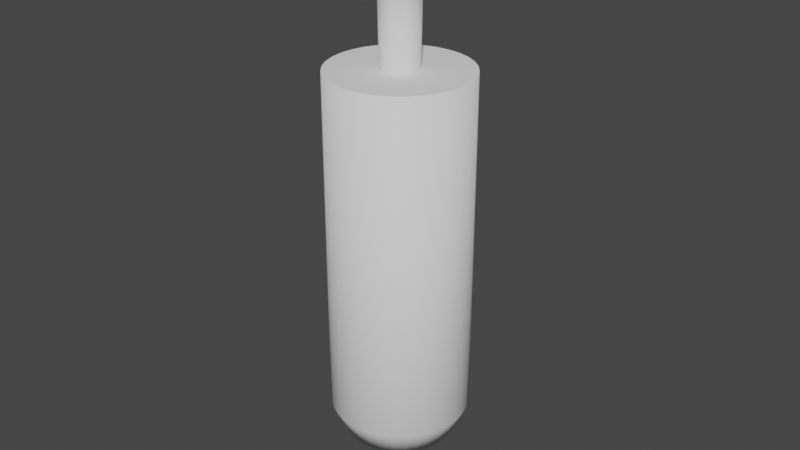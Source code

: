 # Source: Tube.blend  (saved by Blender 4.3.34; exported with 4.5.12 LTS)
import bpy
from mathutils import Matrix  # noqa: F401  (used for matrix-valued properties, if any)

bpy.ops.wm.read_factory_settings(use_empty=True)
scene = bpy.context.scene
scene.name = 'Scene'

# ---- collections
col_collection = bpy.data.collections.new('Collection'); scene.collection.children.link(col_collection)

# ---- world
world_world = bpy.data.worlds.new('World'); scene.world = world_world
world_world.use_nodes = True; world_world.node_tree.nodes.clear()
_N = world_world.node_tree.nodes; _L = world_world.node_tree.links
n0 = _N.new('ShaderNodeOutputWorld'); n0.name = 'World Output'; n0.location = (300, 300)
n1 = _N.new('ShaderNodeBackground'); n1.name = 'Background'; n1.location = (10, 300)
n1.inputs[0].default_value = (0.05088, 0.05088, 0.05088, 1.0)
_L.new(n1.outputs[0], n0.inputs[0])
n0.is_active_output = True
world_world.color = (0.05088, 0.05088, 0.05088)
world_world.use_sun_shadow = False
world_world.sun_shadow_jitter_overblur = 0.0

# ---- meshes
me_cylinder = bpy.data.meshes.new('Cylinder')
me_cylinder.from_pydata([(0.0, 1.0, -1.0), (0.0, 1.0, 3.992), (0.1951, 0.9808, -1.0), (0.1951, 0.9808, 3.992), (0.3827, 0.9239, -1.0), (0.3827, 0.9239, 3.992), (0.5556, 0.8315, -1.0), (0.5556, 0.8315, 3.992), (0.7071, 0.7071, -1.0), (0.7071, 0.7071, 3.992), (0.8315, 0.5556, -1.0), (0.8315, 0.5556, 3.992), (0.9239, 0.3827, -1.0), (0.9239, 0.3827, 3.992), (0.9808, 0.1951, -1.0), (0.9808, 0.1951, 3.992), (1.0, 0.0, -1.0), (1.0, 0.0, 3.992), (0.9808, -0.1951, -1.0), (0.9808, -0.1951, 3.992), (0.9239, -0.3827, -1.0), (0.9239, -0.3827, 3.992), (0.8315, -0.5556, -1.0), (0.8315, -0.5556, 3.992), (0.7071, -0.7071, -1.0), (0.7071, -0.7071, 3.992), (0.5556, -0.8315, -1.0), (0.5556, -0.8315, 3.992), (0.3827, -0.9239, -1.0), (0.3827, -0.9239, 3.992), (0.1951, -0.9808, -1.0), (0.1951, -0.9808, 3.992), (0.0, -1.0, -1.0), (0.0, -1.0, 3.992), (-0.1951, -0.9808, -1.0), (-0.1951, -0.9808, 3.992), (-0.3827, -0.9239, -1.0), (-0.3827, -0.9239, 3.992), (-0.5556, -0.8315, -1.0), (-0.5556, -0.8315, 3.992), (-0.7071, -0.7071, -1.0), (-0.7071, -0.7071, 3.992), (-0.8315, -0.5556, -1.0), (-0.8315, -0.5556, 3.992), (-0.9239, -0.3827, -1.0), (-0.9239, -0.3827, 3.992), (-0.9808, -0.1951, -1.0), (-0.9808, -0.1951, 3.992), (-1.0, 0.0, -1.0), (-1.0, 0.0, 3.992), (-0.9808, 0.1951, -1.0), (-0.9808, 0.1951, 3.992), (-0.9239, 0.3827, -1.0), (-0.9239, 0.3827, 3.992), (-0.8315, 0.5556, -1.0), (-0.8315, 0.5556, 3.992), (-0.7071, 0.7071, -1.0), (-0.7071, 0.7071, 3.992), (-0.5556, 0.8315, -1.0), (-0.5556, 0.8315, 3.992), (-0.3827, 0.9239, -1.0), (-0.3827, 0.9239, 3.992), (-0.1951, 0.9808, -1.0), (-0.1951, 0.9808, 3.992), (0.05175, 0.2601, 3.992), (8.896e-09, 0.2652, 3.992), (0.1015, 0.245, 3.992), (0.1474, 0.2205, 3.992), (0.1876, 0.1876, 3.992), (0.2205, 0.1474, 3.992), (0.245, 0.1015, 3.992), (0.2601, 0.05175, 3.992), (0.2652, 1.095e-08, 3.992), (0.2601, -0.05175, 3.992), (0.245, -0.1015, 3.992), (0.2205, -0.1474, 3.992), (0.1876, -0.1876, 3.992), (0.1474, -0.2205, 3.992), (0.1015, -0.245, 3.992), (0.05175, -0.2601, 3.992), (8.896e-09, -0.2652, 3.992), (-0.05175, -0.2601, 3.992), (-0.1015, -0.245, 3.992), (-0.1474, -0.2205, 3.992), (-0.1876, -0.1876, 3.992), (-0.2205, -0.1474, 3.992), (-0.245, -0.1015, 3.992), (-0.2601, -0.05175, 3.992), (-0.2652, 1.095e-08, 3.992), (-0.2601, 0.05175, 3.992), (-0.245, 0.1015, 3.992), (-0.2205, 0.1474, 3.992), (-0.1876, 0.1876, 3.992), (-0.1474, 0.2205, 3.992), (-0.1015, 0.245, 3.992), (-0.05175, 0.2601, 3.992), (0.05903, 0.2968, 6.027), (3.143e-08, 0.3026, 6.027), (0.1158, 0.2795, 6.027), (0.1681, 0.2516, 6.027), (0.214, 0.214, 6.027), (0.2516, 0.1681, 6.027), (0.2795, 0.1158, 6.027), (0.2968, 0.05903, 6.027), (0.3026, 1.179e-08, 6.027), (0.2968, -0.05903, 6.027), (0.2795, -0.1158, 6.027), (0.2516, -0.1681, 6.027), (0.214, -0.214, 6.027), (0.1681, -0.2516, 6.027), (0.1158, -0.2795, 6.027), (0.05903, -0.2968, 6.027), (3.143e-08, -0.3026, 6.027), (-0.05903, -0.2968, 6.027), (-0.1158, -0.2795, 6.027), (-0.1681, -0.2516, 6.027), (-0.214, -0.214, 6.027), (-0.2516, -0.1681, 6.027), (-0.2795, -0.1158, 6.027), (-0.2968, -0.05903, 6.027), (-0.3026, 1.179e-08, 6.027), (-0.2968, 0.05903, 6.027), (-0.2795, 0.1158, 6.027), (-0.2516, 0.1681, 6.027), (-0.214, 0.214, 6.027), (-0.1681, 0.2516, 6.027), (-0.1158, 0.2795, 6.027), (-0.05903, 0.2968, 6.027), (0.1841, 0.9253, 6.027), (1.028e-08, 0.9434, 6.027), (0.361, 0.8716, 6.027), (0.5242, 0.7844, 6.027), (0.6671, 0.6671, 6.027), (0.7844, 0.5242, 6.027), (0.8716, 0.361, 6.027), (0.9253, 0.1841, 6.027), (0.9434, -2.259e-09, 6.027), (0.9253, -0.1841, 6.027), (0.8716, -0.361, 6.027), (0.7844, -0.5242, 6.027), (0.6671, -0.6671, 6.027), (0.5242, -0.7844, 6.027), (0.361, -0.8716, 6.027), (0.1841, -0.9253, 6.027), (1.028e-08, -0.9434, 6.027), (-0.1841, -0.9253, 6.027), (-0.361, -0.8716, 6.027), (-0.5242, -0.7844, 6.027), (-0.6671, -0.6671, 6.027), (-0.7844, -0.5242, 6.027), (-0.8716, -0.361, 6.027), (-0.9253, -0.1841, 6.027), (-0.9434, -2.259e-09, 6.027), (-0.9253, 0.1841, 6.027), (-0.8716, 0.361, 6.027), (-0.7844, 0.5242, 6.027), (-0.6671, 0.6671, 6.027), (-0.5242, 0.7844, 6.027), (-0.361, 0.8716, 6.027), (-0.1841, 0.9253, 6.027), (0.1841, 0.9253, 6.173), (-5.467e-08, 0.9434, 6.173), (0.361, 0.8716, 6.173), (0.5242, 0.7844, 6.173), (0.6671, 0.6671, 6.173), (0.7844, 0.5242, 6.173), (0.8716, 0.361, 6.173), (0.9253, 0.1841, 6.173), (0.9434, -2.259e-09, 6.173), (0.9253, -0.1841, 6.173), (0.8716, -0.361, 6.173), (0.7844, -0.5242, 6.173), (0.6671, -0.6671, 6.173), (0.5242, -0.7844, 6.173), (0.361, -0.8716, 6.173), (0.1841, -0.9253, 6.173), (-5.467e-08, -0.9434, 6.173), (-0.1841, -0.9253, 6.173), (-0.361, -0.8716, 6.173), (-0.5242, -0.7844, 6.173), (-0.6671, -0.6671, 6.173), (-0.7844, -0.5242, 6.173), (-0.8716, -0.361, 6.173), (-0.9253, -0.1841, 6.173), (-0.9434, -2.259e-09, 6.173), (-0.9253, 0.1841, 6.173), (-0.8716, 0.361, 6.173), (-0.7844, 0.5242, 6.173), (-0.6671, 0.6671, 6.173), (-0.5242, 0.7844, 6.173), (-0.361, 0.8716, 6.173), (-0.1841, 0.9253, 6.173), (2.601e-09, 0.7851, -1.438), (0.1532, 0.77, -1.438), (0.3005, 0.7254, -1.438), (0.4362, 0.6528, -1.438), (0.5552, 0.5552, -1.438), (0.6528, 0.4362, -1.438), (0.7254, 0.3005, -1.438), (0.77, 0.1532, -1.438), (0.7851, 3.202e-09, -1.438), (0.77, -0.1532, -1.438), (0.7254, -0.3005, -1.438), (0.6528, -0.4362, -1.438), (0.5552, -0.5552, -1.438), (0.4362, -0.6528, -1.438), (0.3005, -0.7254, -1.438), (0.1532, -0.77, -1.438), (2.601e-09, -0.7851, -1.438), (-0.1532, -0.77, -1.438), (-0.3005, -0.7254, -1.438), (-0.4362, -0.6528, -1.438), (-0.5552, -0.5552, -1.438), (-0.6528, -0.4362, -1.438), (-0.7254, -0.3005, -1.438), (-0.77, -0.1532, -1.438), (-0.7851, 3.202e-09, -1.438), (-0.77, 0.1532, -1.438), (-0.7254, 0.3005, -1.438), (-0.6528, 0.4362, -1.438), (-0.5552, 0.5552, -1.438), (-0.4362, 0.6528, -1.438), (-0.3005, 0.7254, -1.438), (-0.1532, 0.77, -1.438), (8.914e-09, 0.3492, -1.438), (0.06812, 0.3425, -1.438), (0.1336, 0.3226, -1.438), (0.194, 0.2903, -1.438), (0.2469, 0.2469, -1.438), (0.2903, 0.194, -1.438), (0.3226, 0.1336, -1.438), (0.3425, 0.06812, -1.438), (0.3492, 2.004e-08, -1.438), (0.3425, -0.06812, -1.438), (0.3226, -0.1336, -1.438), (0.2903, -0.194, -1.438), (0.2469, -0.2469, -1.438), (0.194, -0.2903, -1.438), (0.1336, -0.3226, -1.438), (0.06812, -0.3425, -1.438), (8.914e-09, -0.3492, -1.438), (-0.06812, -0.3425, -1.438), (-0.1336, -0.3226, -1.438), (-0.194, -0.2903, -1.438), (-0.2469, -0.2469, -1.438), (-0.2903, -0.194, -1.438), (-0.3226, -0.1336, -1.438), (-0.3425, -0.06812, -1.438), (-0.3492, 2.004e-08, -1.438), (-0.3425, 0.06812, -1.438), (-0.3226, 0.1336, -1.438), (-0.2903, 0.194, -1.438), (-0.2469, 0.2469, -1.438), (-0.194, 0.2903, -1.438), (-0.1336, 0.3226, -1.438), (-0.06812, 0.3425, -1.438), (4.88e-08, 0.2474, -2.484), (0.04826, 0.2426, -2.484), (0.09466, 0.2285, -2.484), (0.1374, 0.2057, -2.484), (0.1749, 0.1749, -2.484), (0.2057, 0.1374, -2.484), (0.2285, 0.09466, -2.484), (0.2426, 0.04826, -2.484), (0.2474, 2.126e-08, -2.484), (0.2426, -0.04826, -2.484), (0.2285, -0.09466, -2.484), (0.2057, -0.1374, -2.484), (0.1749, -0.1749, -2.484), (0.1374, -0.2057, -2.484), (0.09466, -0.2285, -2.484), (0.04826, -0.2426, -2.484), (4.88e-08, -0.2474, -2.484), (-0.04826, -0.2426, -2.484), (-0.09466, -0.2285, -2.484), (-0.1374, -0.2057, -2.484), (-0.1749, -0.1749, -2.484), (-0.2057, -0.1374, -2.484), (-0.2285, -0.09466, -2.484), (-0.2426, -0.04826, -2.484), (-0.2474, 2.126e-08, -2.484), (-0.2426, 0.04826, -2.484), (-0.2285, 0.09466, -2.484), (-0.2057, 0.1374, -2.484), (-0.1749, 0.1749, -2.484), (-0.1374, 0.2057, -2.484), (-0.09466, 0.2285, -2.484), (-0.04826, 0.2426, -2.484), (0.01449, 0.1471, -2.606), (0.06967, 0.1303, -2.606), (0.1142, 0.09376, -2.606), (0.1414, 0.0429, -2.606), (0.1471, -0.01449, -2.606), (0.1303, -0.06967, -2.606), (0.09376, -0.1142, -2.606), (0.0429, -0.1414, -2.606), (-0.01449, -0.1471, -2.606), (-0.06967, -0.1303, -2.606), (-0.1142, -0.09376, -2.606), (-0.1414, -0.0429, -2.606), (-0.1471, 0.01449, -2.606), (-0.1303, 0.06967, -2.606), (-0.09376, 0.1142, -2.606), (-0.0429, 0.1414, -2.606), (-6.339e-05, -2.63e-05, 6.173), (3.661e-08, 2.212e-08, -2.606)], [], [(0, 1, 3, 2), (2, 3, 5, 4), (4, 5, 7, 6), (6, 7, 9, 8), (8, 9, 11, 10), (10, 11, 13, 12), (12, 13, 15, 14), (14, 15, 17, 16), (16, 17, 19, 18), (18, 19, 21, 20), (20, 21, 23, 22), (22, 23, 25, 24), (24, 25, 27, 26), (26, 27, 29, 28), (28, 29, 31, 30), (30, 31, 33, 32), (32, 33, 35, 34), (34, 35, 37, 36), (36, 37, 39, 38), (38, 39, 41, 40), (40, 41, 43, 42), (42, 43, 45, 44), (44, 45, 47, 46), (46, 47, 49, 48), (48, 49, 51, 50), (50, 51, 53, 52), (52, 53, 55, 54), (54, 55, 57, 56), (56, 57, 59, 58), (58, 59, 61, 60), (37, 35, 81, 82), (60, 61, 63, 62), (62, 63, 1, 0), (16, 18, 201, 200), (69, 68, 100, 101), (55, 53, 90, 91), (11, 9, 68, 69), (29, 27, 77, 78), (47, 45, 86, 87), (3, 1, 65, 64), (1, 63, 95, 65), (21, 19, 73, 74), (39, 37, 82, 83), (57, 55, 91, 92), (13, 11, 69, 70), (31, 29, 78, 79), (49, 47, 87, 88), (5, 3, 64, 66), (23, 21, 74, 75), (41, 39, 83, 84), (59, 57, 92, 93), (15, 13, 70, 71), (33, 31, 79, 80), (51, 49, 88, 89), (7, 5, 66, 67), (25, 23, 75, 76), (43, 41, 84, 85), (61, 59, 93, 94), (17, 15, 71, 72), (35, 33, 80, 81), (53, 51, 89, 90), (9, 7, 67, 68), (27, 25, 76, 77), (45, 43, 85, 86), (63, 61, 94, 95), (19, 17, 72, 73), (104, 103, 135, 136), (65, 95, 127, 97), (83, 82, 114, 115), (70, 69, 101, 102), (84, 83, 115, 116), (71, 70, 102, 103), (85, 84, 116, 117), (72, 71, 103, 104), (86, 85, 117, 118), (73, 72, 104, 105), (87, 86, 118, 119), (74, 73, 105, 106), (88, 87, 119, 120), (75, 74, 106, 107), (89, 88, 120, 121), (76, 75, 107, 108), (90, 89, 121, 122), (77, 76, 108, 109), (91, 90, 122, 123), (78, 77, 109, 110), (64, 65, 97, 96), (92, 91, 123, 124), (79, 78, 110, 111), (66, 64, 96, 98), (93, 92, 124, 125), (80, 79, 111, 112), (67, 66, 98, 99), (94, 93, 125, 126), (81, 80, 112, 113), (68, 67, 99, 100), (95, 94, 126, 127), (82, 81, 113, 114), (142, 141, 173, 174), (118, 117, 149, 150), (105, 104, 136, 137), (119, 118, 150, 151), (106, 105, 137, 138), (120, 119, 151, 152), (107, 106, 138, 139), (121, 120, 152, 153), (108, 107, 139, 140), (122, 121, 153, 154), (109, 108, 140, 141), (123, 122, 154, 155), (110, 109, 141, 142), (96, 97, 129, 128), (124, 123, 155, 156), (111, 110, 142, 143), (98, 96, 128, 130), (125, 124, 156, 157), (112, 111, 143, 144), (99, 98, 130, 131), (126, 125, 157, 158), (113, 112, 144, 145), (100, 99, 131, 132), (127, 126, 158, 159), (114, 113, 145, 146), (101, 100, 132, 133), (97, 127, 159, 129), (115, 114, 146, 147), (102, 101, 133, 134), (116, 115, 147, 148), (103, 102, 134, 135), (117, 116, 148, 149), (160, 304, 162), (128, 129, 161, 160), (156, 155, 187, 188), (143, 142, 174, 175), (130, 128, 160, 162), (157, 156, 188, 189), (144, 143, 175, 176), (131, 130, 162, 163), (158, 157, 189, 190), (145, 144, 176, 177), (132, 131, 163, 164), (159, 158, 190, 191), (146, 145, 177, 178), (133, 132, 164, 165), (129, 159, 191, 161), (147, 146, 178, 179), (134, 133, 165, 166), (148, 147, 179, 180), (135, 134, 166, 167), (149, 148, 180, 181), (136, 135, 167, 168), (150, 149, 181, 182), (137, 136, 168, 169), (151, 150, 182, 183), (138, 137, 169, 170), (152, 151, 183, 184), (139, 138, 170, 171), (153, 152, 184, 185), (140, 139, 171, 172), (154, 153, 185, 186), (141, 140, 172, 173), (155, 154, 186, 187), (213, 214, 246, 245), (34, 36, 210, 209), (52, 54, 219, 218), (8, 10, 197, 196), (26, 28, 206, 205), (0, 2, 193, 192), (44, 46, 215, 214), (62, 0, 192, 223), (18, 20, 202, 201), (36, 38, 211, 210), (54, 56, 220, 219), (10, 12, 198, 197), (28, 30, 207, 206), (46, 48, 216, 215), (2, 4, 194, 193), (20, 22, 203, 202), (38, 40, 212, 211), (56, 58, 221, 220), (12, 14, 199, 198), (30, 32, 208, 207), (48, 50, 217, 216), (4, 6, 195, 194), (22, 24, 204, 203), (40, 42, 213, 212), (58, 60, 222, 221), (14, 16, 200, 199), (32, 34, 209, 208), (50, 52, 218, 217), (6, 8, 196, 195), (24, 26, 205, 204), (42, 44, 214, 213), (60, 62, 223, 222), (248, 249, 281, 280), (200, 201, 233, 232), (214, 215, 247, 246), (201, 202, 234, 233), (215, 216, 248, 247), (202, 203, 235, 234), (216, 217, 249, 248), (203, 204, 236, 235), (217, 218, 250, 249), (204, 205, 237, 236), (218, 219, 251, 250), (205, 206, 238, 237), (192, 193, 225, 224), (219, 220, 252, 251), (206, 207, 239, 238), (193, 194, 226, 225), (220, 221, 253, 252), (207, 208, 240, 239), (194, 195, 227, 226), (221, 222, 254, 253), (208, 209, 241, 240), (195, 196, 228, 227), (222, 223, 255, 254), (209, 210, 242, 241), (196, 197, 229, 228), (223, 192, 224, 255), (210, 211, 243, 242), (197, 198, 230, 229), (211, 212, 244, 243), (198, 199, 231, 230), (212, 213, 245, 244), (199, 200, 232, 231), (283, 284, 302, 301), (235, 236, 268, 267), (249, 250, 282, 281), (236, 237, 269, 268), (250, 251, 283, 282), (237, 238, 270, 269), (224, 225, 257, 256), (251, 252, 284, 283), (238, 239, 271, 270), (225, 226, 258, 257), (252, 253, 285, 284), (239, 240, 272, 271), (226, 227, 259, 258), (253, 254, 286, 285), (240, 241, 273, 272), (227, 228, 260, 259), (254, 255, 287, 286), (241, 242, 274, 273), (228, 229, 261, 260), (255, 224, 256, 287), (242, 243, 275, 274), (229, 230, 262, 261), (243, 244, 276, 275), (230, 231, 263, 262), (244, 245, 277, 276), (231, 232, 264, 263), (245, 246, 278, 277), (232, 233, 265, 264), (246, 247, 279, 278), (233, 234, 266, 265), (247, 248, 280, 279), (234, 235, 267, 266), (292, 293, 305), (270, 271, 295), (257, 258, 289, 288), (284, 285, 302), (271, 272, 296, 295), (258, 259, 289), (285, 286, 303, 302), (272, 273, 296), (259, 260, 290, 289), (286, 287, 303), (273, 274, 297, 296), (260, 261, 290), (287, 256, 288, 303), (274, 275, 297), (261, 262, 291, 290), (275, 276, 298, 297), (262, 263, 291), (276, 277, 298), (263, 264, 292, 291), (277, 278, 299, 298), (264, 265, 292), (278, 279, 299), (265, 266, 293, 292), (279, 280, 300, 299), (266, 267, 293), (280, 281, 300), (267, 268, 294, 293), (281, 282, 301, 300), (268, 269, 294), (282, 283, 301), (269, 270, 295, 294), (256, 257, 288), (165, 304, 166), (166, 304, 167), (177, 304, 178), (178, 304, 179), (179, 304, 180), (180, 304, 181), (181, 304, 182), (176, 304, 177), (167, 304, 168), (168, 304, 169), (169, 304, 170), (170, 304, 171), (171, 304, 172), (172, 304, 173), (173, 304, 174), (174, 304, 175), (175, 304, 176), (162, 304, 163), (163, 304, 164), (164, 304, 165), (304, 160, 161), (161, 191, 304), (191, 190, 304), (190, 189, 304), (189, 188, 304), (188, 187, 304), (187, 186, 304), (186, 185, 304), (185, 184, 304), (184, 183, 304), (183, 182, 304), (297, 298, 305), (302, 303, 305), (293, 294, 305), (299, 300, 305), (303, 288, 305), (301, 302, 305), (289, 290, 305), (291, 292, 305), (288, 289, 305), (298, 299, 305), (300, 301, 305), (294, 295, 305), (295, 296, 305), (296, 297, 305), (290, 291, 305)])
me_cylinder.polygons.foreach_set('use_smooth', [1, 1, 1, 1, 1, 1, 1, 1, 1, 1, 1, 1, 1, 1, 1, 1, 1, 1, 1, 1, 1, 1, 1, 1, 1, 1, 1, 1, 1, 1, 0, 1, 1, 1, 1, 0, 0, 0, 0, 0, 0, 0, 0, 0, 0, 0, 0, 0, 0, 0, 0, 0, 0, 0, 0, 0, 0, 0, 0, 0, 0, 0, 0, 0, 0, 0, 0, 1, 1, 1, 1, 1, 1, 1, 1, 1, 1, 1, 1, 1, 1, 1, 1, 1, 1, 1, 1, 1, 1, 1, 1, 1, 1, 1, 1, 1, 1, 1, 1, 0, 0, 0, 0, 0, 0, 0, 0, 0, 0, 0, 0, 0, 0, 0, 0, 0, 0, 0, 0, 0, 0, 0, 0, 0, 0, 0, 0, 0, 0, 0, 0, 1, 1, 1, 1, 1, 1, 1, 1, 1, 1, 1, 1, 1, 1, 1, 1, 1, 1, 1, 1, 1, 1, 1, 1, 1, 1, 1, 1, 1, 1, 1, 0, 1, 1, 1, 1, 1, 1, 1, 1, 1, 1, 1, 1, 1, 1, 1, 1, 1, 1, 1, 1, 1, 1, 1, 1, 1, 1, 1, 1, 1, 1, 1, 1, 0, 0, 0, 0, 0, 0, 0, 0, 0, 0, 0, 0, 0, 0, 0, 0, 0, 0, 0, 0, 0, 0, 0, 0, 0, 0, 0, 0, 0, 0, 0, 1, 1, 1, 1, 1, 1, 1, 1, 1, 1, 1, 1, 1, 1, 1, 1, 1, 1, 1, 1, 1, 1, 1, 1, 1, 1, 1, 1, 1, 1, 1, 1, 1, 1, 1, 1, 1, 1, 1, 1, 1, 1, 1, 1, 1, 1, 1, 1, 1, 1, 1, 1, 1, 1, 1, 1, 1, 1, 1, 1, 1, 1, 1, 1, 0, 0, 0, 0, 0, 0, 0, 0, 0, 0, 0, 0, 0, 0, 0, 0, 0, 0, 0, 0, 0, 0, 0, 0, 0, 0, 0, 0, 0, 0, 0, 1, 1, 1, 1, 1, 1, 1, 1, 1, 1, 1, 1, 1, 1, 1])
_uv = me_cylinder.uv_layers.new(name='UVMap')
_uv.uv.foreach_set('vector', [0.5505, 0.5952, 0.0769, 0.608, 0.0765, 0.5888, 0.5503, 0.5773, 0.5503, 0.5773, 0.0765, 0.5888, 0.07614, 0.5696, 0.5506, 0.5593, 0.5506, 0.5593, 0.07614, 0.5696, 0.07581, 0.5503, 0.5509, 0.5413, 0.5509, 0.5413, 0.07581, 0.5503, 0.07553, 0.5311, 0.5513, 0.5232, 0.5513, 0.5232, 0.07553, 0.5311, 0.07528, 0.5118, 0.5518, 0.5052, 0.5518, 0.5052, 0.07528, 0.5118, 0.07507, 0.4925, 0.552, 0.487, 0.552, 0.487, 0.07507, 0.4925, 0.07489, 0.4732, 0.5527, 0.4689, 0.5527, 0.4689, 0.07489, 0.4732, 0.07475, 0.4539, 0.5535, 0.4507, 0.5535, 0.4507, 0.07475, 0.4539, 0.07464, 0.4346, 0.5545, 0.4324, 0.5545, 0.4324, 0.07464, 0.4346, 0.07456, 0.4152, 0.5552, 0.414, 0.5552, 0.414, 0.07456, 0.4152, 0.07451, 0.3958, 0.5565, 0.3955, 0.5565, 0.3955, 0.07451, 0.3958, 0.07449, 0.3765, 0.558, 0.3769, 0.558, 0.3769, 0.07449, 0.3765, 0.07449, 0.3571, 0.5599, 0.3579, 0.5599, 0.3579, 0.07449, 0.3571, 0.0745, 0.3379, 0.5617, 0.3383, 0.5639, 0.917, 0.09468, 0.9473, 0.09348, 0.9286, 0.5611, 0.8982, 0.5611, 0.8982, 0.09348, 0.9286, 0.09228, 0.91, 0.5591, 0.8799, 0.5591, 0.8799, 0.09228, 0.91, 0.09111, 0.8913, 0.5572, 0.8619, 0.5572, 0.8619, 0.09111, 0.8913, 0.08995, 0.8725, 0.5559, 0.8441, 0.5559, 0.8441, 0.08995, 0.8725, 0.08882, 0.8538, 0.5548, 0.8263, 0.5548, 0.8263, 0.08882, 0.8538, 0.08771, 0.8351, 0.5538, 0.8086, 0.5538, 0.8086, 0.08771, 0.8351, 0.08663, 0.8163, 0.5531, 0.791, 0.5531, 0.791, 0.08663, 0.8163, 0.08558, 0.7975, 0.5524, 0.7733, 0.5524, 0.7733, 0.08558, 0.7975, 0.08455, 0.7787, 0.5519, 0.7556, 0.5519, 0.7556, 0.08455, 0.7787, 0.08356, 0.7599, 0.5514, 0.7379, 0.5514, 0.7379, 0.08356, 0.7599, 0.08258, 0.741, 0.5511, 0.7201, 0.5511, 0.7201, 0.08258, 0.741, 0.08164, 0.7221, 0.5508, 0.7024, 0.5508, 0.7024, 0.08164, 0.7221, 0.08073, 0.7032, 0.5505, 0.6846, 0.5505, 0.6846, 0.08073, 0.7032, 0.07984, 0.6843, 0.5504, 0.6668, 0.5504, 0.6668, 0.07984, 0.6843, 0.07898, 0.6653, 0.5503, 0.6489, 0.5503, 0.6489, 0.07898, 0.6653, 0.07815, 0.6463, 0.5503, 0.6311, 0.7039, 0.8269, 0.7087, 0.8025, 0.7979, 0.8295, 0.7966, 0.836, 0.5503, 0.6311, 0.07815, 0.6463, 0.07735, 0.6273, 0.5503, 0.6132, 0.5503, 0.6132, 0.07735, 0.6273, 0.0769, 0.608, 0.5505, 0.5952, 0.5535, 0.4507, 0.5545, 0.4324, 0.6038, 0.435, 0.6029, 0.4527, 0.6883, 0.226, 0.6882, 0.2195, 0.9414, 0.217, 0.9415, 0.2244, 0.8426, 0.9656, 0.8177, 0.9656, 0.8268, 0.8728, 0.8334, 0.8728, 0.942, 0.7795, 0.9516, 0.8025, 0.8623, 0.8295, 0.8598, 0.8234, 0.7496, 0.7412, 0.7703, 0.7274, 0.8143, 0.8096, 0.8088, 0.8133, 0.7496, 0.9374, 0.732, 0.9198, 0.8041, 0.8606, 0.8088, 0.8653, 0.9516, 0.8761, 0.942, 0.8991, 0.8598, 0.8552, 0.8623, 0.8491, 0.942, 0.8991, 0.9282, 0.9198, 0.8562, 0.8606, 0.8598, 0.8552, 0.8426, 0.713, 0.867, 0.7179, 0.8399, 0.8071, 0.8334, 0.8058, 0.7039, 0.8517, 0.7039, 0.8269, 0.7966, 0.836, 0.7966, 0.8426, 0.867, 0.9607, 0.8426, 0.9656, 0.8334, 0.8728, 0.8399, 0.8715, 0.9282, 0.7588, 0.942, 0.7795, 0.8598, 0.8234, 0.8562, 0.8179, 0.732, 0.7588, 0.7496, 0.7412, 0.8088, 0.8133, 0.8041, 0.8179, 0.7703, 0.9512, 0.7496, 0.9374, 0.8088, 0.8653, 0.8143, 0.869, 0.9564, 0.8517, 0.9516, 0.8761, 0.8623, 0.8491, 0.8636, 0.8426, 0.8177, 0.713, 0.8426, 0.713, 0.8334, 0.8058, 0.8268, 0.8058, 0.7087, 0.8761, 0.7039, 0.8517, 0.7966, 0.8426, 0.7979, 0.8491, 0.89, 0.9512, 0.867, 0.9607, 0.8399, 0.8715, 0.846, 0.869, 0.9106, 0.7412, 0.9282, 0.7588, 0.8562, 0.8179, 0.8515, 0.8133, 0.7182, 0.7795, 0.732, 0.7588, 0.8041, 0.8179, 0.8005, 0.8234, 0.7933, 0.9607, 0.7703, 0.9512, 0.8143, 0.869, 0.8204, 0.8715, 0.9564, 0.8269, 0.9564, 0.8517, 0.8636, 0.8426, 0.8636, 0.836, 0.7933, 0.7179, 0.8177, 0.713, 0.8268, 0.8058, 0.8204, 0.8071, 0.7182, 0.8991, 0.7087, 0.8761, 0.7979, 0.8491, 0.8005, 0.8552, 0.9106, 0.9374, 0.89, 0.9512, 0.846, 0.869, 0.8515, 0.8653, 0.89, 0.7274, 0.9106, 0.7412, 0.8515, 0.8133, 0.846, 0.8096, 0.7087, 0.8025, 0.7182, 0.7795, 0.8005, 0.8234, 0.7979, 0.8295, 0.8177, 0.9656, 0.7933, 0.9607, 0.8204, 0.8715, 0.8268, 0.8728, 0.9516, 0.8025, 0.9564, 0.8269, 0.8636, 0.836, 0.8623, 0.8295, 0.7703, 0.7274, 0.7933, 0.7179, 0.8204, 0.8071, 0.8143, 0.8096, 0.732, 0.9198, 0.7182, 0.8991, 0.8005, 0.8552, 0.8041, 0.8606, 0.9282, 0.9198, 0.9106, 0.9374, 0.8515, 0.8653, 0.8562, 0.8606, 0.867, 0.7179, 0.89, 0.7274, 0.846, 0.8096, 0.8399, 0.8071, 0.8606, 0.5239, 0.8671, 0.5174, 0.9443, 0.5807, 0.9239, 0.6011, 0.6878, 0.1936, 0.6876, 0.1872, 0.9407, 0.1802, 0.9409, 0.1875, 0.6838, 0.1097, 0.6833, 0.1032, 0.9358, 0.08437, 0.9364, 0.09173, 0.6883, 0.2325, 0.6883, 0.226, 0.9415, 0.2244, 0.9415, 0.2318, 0.6843, 0.1161, 0.6838, 0.1097, 0.9364, 0.09173, 0.9369, 0.09909, 0.6883, 0.2389, 0.6883, 0.2325, 0.9415, 0.2318, 0.9415, 0.2392, 0.6847, 0.1226, 0.6843, 0.1161, 0.9369, 0.09909, 0.9374, 0.1065, 0.6883, 0.2454, 0.6883, 0.2389, 0.9415, 0.2392, 0.9415, 0.2466, 0.6851, 0.129, 0.6847, 0.1226, 0.9374, 0.1065, 0.9378, 0.1138, 0.6883, 0.2519, 0.6883, 0.2454, 0.9415, 0.2466, 0.9414, 0.2539, 0.6855, 0.1355, 0.6851, 0.129, 0.9378, 0.1138, 0.9382, 0.1212, 0.6882, 0.2583, 0.6883, 0.2519, 0.9414, 0.2539, 0.9414, 0.2613, 0.6858, 0.1419, 0.6855, 0.1355, 0.9382, 0.1212, 0.9386, 0.1286, 0.6881, 0.2648, 0.6882, 0.2583, 0.9414, 0.2613, 0.9413, 0.2687, 0.6861, 0.1484, 0.6858, 0.1419, 0.9386, 0.1286, 0.939, 0.1359, 0.688, 0.2713, 0.6881, 0.2648, 0.9413, 0.2687, 0.9411, 0.2761, 0.6865, 0.1549, 0.6861, 0.1484, 0.939, 0.1359, 0.9394, 0.1433, 0.6879, 0.2777, 0.688, 0.2713, 0.9411, 0.2761, 0.941, 0.2834, 0.6867, 0.1613, 0.6865, 0.1549, 0.9394, 0.1433, 0.9397, 0.1507, 0.6812, 0.07743, 0.6806, 0.07099, 0.9327, 0.04761, 0.9334, 0.05495, 0.688, 0.2001, 0.6878, 0.1936, 0.9409, 0.1875, 0.9411, 0.1949, 0.687, 0.1678, 0.6867, 0.1613, 0.9397, 0.1507, 0.94, 0.158, 0.6818, 0.08388, 0.6812, 0.07743, 0.9334, 0.05495, 0.9341, 0.06231, 0.6881, 0.2066, 0.688, 0.2001, 0.9411, 0.1949, 0.9412, 0.2023, 0.6872, 0.1743, 0.687, 0.1678, 0.94, 0.158, 0.9403, 0.1654, 0.6823, 0.09032, 0.6818, 0.08388, 0.9341, 0.06231, 0.9347, 0.06966, 0.6882, 0.213, 0.6881, 0.2066, 0.9412, 0.2023, 0.9413, 0.2097, 0.6875, 0.1807, 0.6872, 0.1743, 0.9403, 0.1654, 0.9405, 0.1728, 0.6829, 0.09677, 0.6823, 0.09032, 0.9347, 0.06966, 0.9353, 0.07701, 0.6882, 0.2195, 0.6882, 0.213, 0.9413, 0.2097, 0.9414, 0.217, 0.6876, 0.1872, 0.6875, 0.1807, 0.9405, 0.1728, 0.9407, 0.1802, 0.6833, 0.1032, 0.6829, 0.09677, 0.9353, 0.07701, 0.9358, 0.08437, 0.02501, 0.6283, 0.02501, 0.6171, 0.03386, 0.6171, 0.03386, 0.6283, 0.7891, 0.4653, 0.7856, 0.4738, 0.6901, 0.4449, 0.7011, 0.4182, 0.8529, 0.5291, 0.8606, 0.5239, 0.9239, 0.6011, 0.9, 0.6171, 0.7943, 0.4576, 0.7891, 0.4653, 0.7011, 0.4182, 0.7171, 0.3943, 0.8444, 0.5326, 0.8529, 0.5291, 0.9, 0.6171, 0.8734, 0.6281, 0.8008, 0.4511, 0.7943, 0.4576, 0.7171, 0.3943, 0.7375, 0.3739, 0.8353, 0.5344, 0.8444, 0.5326, 0.8734, 0.6281, 0.8451, 0.6338, 0.8085, 0.4459, 0.8008, 0.4511, 0.7375, 0.3739, 0.7614, 0.3579, 0.8261, 0.5344, 0.8353, 0.5344, 0.8451, 0.6338, 0.8163, 0.6338, 0.817, 0.4424, 0.8085, 0.4459, 0.7614, 0.3579, 0.7881, 0.3469, 0.817, 0.5326, 0.8261, 0.5344, 0.8163, 0.6338, 0.7881, 0.6281, 0.8261, 0.4406, 0.817, 0.4424, 0.7881, 0.3469, 0.8163, 0.3413, 0.8085, 0.5291, 0.817, 0.5326, 0.7881, 0.6281, 0.7614, 0.6171, 0.8748, 0.4628, 0.8671, 0.4576, 0.9443, 0.3943, 0.9629, 0.4157, 0.8353, 0.4406, 0.8261, 0.4406, 0.8163, 0.3413, 0.8451, 0.3413, 0.8008, 0.5239, 0.8085, 0.5291, 0.7614, 0.6171, 0.7375, 0.6011, 0.8783, 0.4713, 0.8748, 0.4628, 0.9629, 0.4157, 0.9739, 0.4423, 0.8444, 0.4424, 0.8353, 0.4406, 0.8451, 0.3413, 0.8734, 0.3469, 0.7943, 0.5174, 0.8008, 0.5239, 0.7375, 0.6011, 0.7171, 0.5807, 0.8776, 0.4829, 0.8783, 0.4713, 0.9739, 0.4423, 0.977, 0.4731, 0.8529, 0.4459, 0.8444, 0.4424, 0.8734, 0.3469, 0.9, 0.3579, 0.7891, 0.5097, 0.7943, 0.5174, 0.7171, 0.5807, 0.7011, 0.5568, 0.8776, 0.4921, 0.8776, 0.4829, 0.977, 0.4731, 0.977, 0.5019, 0.8606, 0.4511, 0.8529, 0.4459, 0.9, 0.3579, 0.9239, 0.3739, 0.7856, 0.5012, 0.7891, 0.5097, 0.7011, 0.5568, 0.6901, 0.5302, 0.8758, 0.5012, 0.8776, 0.4921, 0.977, 0.5019, 0.9713, 0.5302, 0.8671, 0.4576, 0.8606, 0.4511, 0.9239, 0.3739, 0.9443, 0.3943, 0.7838, 0.4921, 0.7856, 0.5012, 0.6901, 0.5302, 0.6845, 0.5019, 0.8723, 0.5097, 0.8758, 0.5012, 0.9713, 0.5302, 0.9603, 0.5568, 0.7838, 0.4829, 0.7838, 0.4921, 0.6845, 0.5019, 0.6845, 0.4731, 0.8671, 0.5174, 0.8723, 0.5097, 0.9603, 0.5568, 0.9443, 0.5807, 0.7856, 0.4738, 0.7838, 0.4829, 0.6845, 0.4731, 0.6901, 0.4449, 0.8737, 0.3457, 0.8307, 0.4875, 0.8452, 0.34, 0.02501, 0.841, 0.02501, 0.8298, 0.03386, 0.8298, 0.03386, 0.841, 0.02501, 0.785, 0.02501, 0.7738, 0.03386, 0.7738, 0.03386, 0.785, 0.02501, 0.6395, 0.02501, 0.6283, 0.03386, 0.6283, 0.03386, 0.6395, 0.02501, 0.8522, 0.02501, 0.841, 0.03386, 0.841, 0.03386, 0.8522, 0.02501, 0.7962, 0.02501, 0.785, 0.03386, 0.785, 0.03386, 0.7962, 0.02501, 0.6507, 0.02501, 0.6395, 0.03386, 0.6395, 0.03386, 0.6507, 0.02501, 0.8634, 0.02501, 0.8522, 0.03386, 0.8522, 0.03386, 0.8634, 0.02501, 0.8074, 0.02501, 0.7962, 0.03386, 0.7962, 0.03386, 0.8074, 0.02501, 0.6619, 0.02501, 0.6507, 0.03386, 0.6507, 0.03386, 0.6619, 0.02501, 0.8746, 0.02501, 0.8634, 0.03386, 0.8634, 0.03386, 0.8746, 0.02501, 0.8186, 0.02501, 0.8074, 0.03386, 0.8074, 0.03386, 0.8186, 0.02501, 0.6731, 0.02501, 0.6619, 0.03386, 0.6619, 0.03386, 0.6731, 0.02501, 0.8857, 0.02501, 0.8746, 0.03386, 0.8746, 0.03386, 0.8857, 0.02501, 0.8298, 0.02501, 0.8186, 0.03386, 0.8186, 0.03386, 0.8298, 0.02501, 0.6843, 0.02501, 0.6731, 0.03386, 0.6731, 0.03386, 0.6843, 0.02501, 0.8969, 0.02501, 0.8857, 0.03386, 0.8857, 0.03386, 0.8969, 0.02501, 0.6955, 0.02501, 0.6843, 0.03386, 0.6843, 0.03386, 0.6955, 0.02501, 0.9081, 0.02501, 0.8969, 0.03386, 0.8969, 0.03386, 0.9081, 0.02501, 0.7067, 0.02501, 0.6955, 0.03386, 0.6955, 0.03386, 0.7067, 0.02501, 0.9193, 0.02501, 0.9081, 0.03386, 0.9081, 0.03386, 0.9193, 0.02501, 0.7179, 0.02501, 0.7067, 0.03386, 0.7067, 0.03386, 0.7179, 0.02501, 0.9305, 0.02501, 0.9193, 0.03386, 0.9193, 0.03386, 0.9305, 0.02501, 0.729, 0.02501, 0.7179, 0.03386, 0.7179, 0.03386, 0.729, 0.02501, 0.9417, 0.02501, 0.9305, 0.03386, 0.9305, 0.03386, 0.9417, 0.02501, 0.7402, 0.02501, 0.729, 0.03386, 0.729, 0.03386, 0.7402, 0.02501, 0.9529, 0.02501, 0.9417, 0.03386, 0.9417, 0.03386, 0.9529, 0.02501, 0.7514, 0.02501, 0.7402, 0.03386, 0.7402, 0.03386, 0.7514, 0.02501, 0.9641, 0.02501, 0.9529, 0.03386, 0.9529, 0.03386, 0.9641, 0.02501, 0.7626, 0.02501, 0.7514, 0.03386, 0.7514, 0.03386, 0.7626, 0.02501, 0.9753, 0.02501, 0.9641, 0.03386, 0.9641, 0.03386, 0.9753, 0.02501, 0.7738, 0.02501, 0.7626, 0.03386, 0.7626, 0.03386, 0.7738, 0.09243, 0.1209, 0.1047, 0.1087, 0.1357, 0.1465, 0.1303, 0.1519, 0.5572, 0.8619, 0.5559, 0.8441, 0.6034, 0.8394, 0.6047, 0.8562, 0.5508, 0.7024, 0.5505, 0.6846, 0.5992, 0.6834, 0.5993, 0.701, 0.5513, 0.5232, 0.5518, 0.5052, 0.601, 0.5061, 0.6006, 0.5239, 0.5599, 0.3579, 0.5617, 0.3383, 0.6133, 0.3493, 0.6101, 0.3658, 0.5505, 0.5952, 0.5503, 0.5773, 0.5995, 0.5774, 0.5994, 0.5951, 0.5524, 0.7733, 0.5519, 0.7556, 0.6001, 0.7535, 0.6005, 0.7709, 0.5503, 0.6132, 0.5505, 0.5952, 0.5994, 0.5951, 0.5992, 0.6128, 0.5545, 0.4324, 0.5552, 0.414, 0.6047, 0.4174, 0.6038, 0.435, 0.5559, 0.8441, 0.5548, 0.8263, 0.6024, 0.8225, 0.6034, 0.8394, 0.5505, 0.6846, 0.5504, 0.6668, 0.5991, 0.6658, 0.5992, 0.6834, 0.5518, 0.5052, 0.552, 0.487, 0.6014, 0.4883, 0.601, 0.5061, 0.5639, 0.917, 0.5611, 0.8982, 0.609, 0.8885, 0.6124, 0.9041, 0.5519, 0.7556, 0.5514, 0.7379, 0.5998, 0.736, 0.6001, 0.7535, 0.5503, 0.5773, 0.5506, 0.5593, 0.5998, 0.5595, 0.5995, 0.5774, 0.5552, 0.414, 0.5565, 0.3955, 0.6061, 0.3999, 0.6047, 0.4174, 0.5548, 0.8263, 0.5538, 0.8086, 0.6017, 0.8054, 0.6024, 0.8225, 0.5504, 0.6668, 0.5503, 0.6489, 0.599, 0.6481, 0.5991, 0.6658, 0.552, 0.487, 0.5527, 0.4689, 0.6021, 0.4704, 0.6014, 0.4883, 0.5611, 0.8982, 0.5591, 0.8799, 0.6066, 0.8725, 0.609, 0.8885, 0.5514, 0.7379, 0.5511, 0.7201, 0.5995, 0.7185, 0.5998, 0.736, 0.5506, 0.5593, 0.5509, 0.5413, 0.6001, 0.5417, 0.5998, 0.5595, 0.5565, 0.3955, 0.558, 0.3769, 0.6078, 0.3827, 0.6061, 0.3999, 0.5538, 0.8086, 0.5531, 0.791, 0.601, 0.7882, 0.6017, 0.8054, 0.5503, 0.6489, 0.5503, 0.6311, 0.5991, 0.6305, 0.599, 0.6481, 0.5527, 0.4689, 0.5535, 0.4507, 0.6029, 0.4527, 0.6021, 0.4704, 0.5591, 0.8799, 0.5572, 0.8619, 0.6047, 0.8562, 0.6066, 0.8725, 0.5511, 0.7201, 0.5508, 0.7024, 0.5993, 0.701, 0.5995, 0.7185, 0.5509, 0.5413, 0.5513, 0.5232, 0.6006, 0.5239, 0.6001, 0.5417, 0.558, 0.3769, 0.5599, 0.3579, 0.6101, 0.3658, 0.6078, 0.3827, 0.5531, 0.791, 0.5524, 0.7733, 0.6005, 0.7709, 0.601, 0.7882, 0.5503, 0.6311, 0.5503, 0.6132, 0.5992, 0.6128, 0.5991, 0.6305, 0.6405, 0.1028, 0.6413, 0.1106, 0.5284, 0.1254, 0.5276, 0.1208, 0.1862, 0.2612, 0.1692, 0.2646, 0.1644, 0.2158, 0.172, 0.2143, 0.1047, 0.1087, 0.119, 0.09906, 0.1421, 0.1422, 0.1357, 0.1465, 0.1692, 0.2646, 0.1519, 0.2646, 0.1567, 0.2158, 0.1644, 0.2158, 0.119, 0.09906, 0.135, 0.09245, 0.1492, 0.1393, 0.1421, 0.1422, 0.1519, 0.2646, 0.135, 0.2612, 0.1492, 0.2143, 0.1567, 0.2158, 0.135, 0.09245, 0.1519, 0.08908, 0.1567, 0.1378, 0.1492, 0.1393, 0.135, 0.2612, 0.119, 0.2546, 0.1421, 0.2114, 0.1492, 0.2143, 0.1519, 0.08908, 0.1692, 0.08908, 0.1644, 0.1378, 0.1567, 0.1378, 0.119, 0.2546, 0.1047, 0.245, 0.1357, 0.2071, 0.1421, 0.2114, 0.1692, 0.08908, 0.1862, 0.09245, 0.172, 0.1393, 0.1644, 0.1378, 0.1047, 0.245, 0.09243, 0.2328, 0.1303, 0.2017, 0.1357, 0.2071, 0.245, 0.1512, 0.2483, 0.1682, 0.1996, 0.173, 0.1981, 0.1654, 0.1862, 0.09245, 0.2022, 0.09906, 0.1791, 0.1422, 0.172, 0.1393, 0.09243, 0.2328, 0.08283, 0.2184, 0.126, 0.1953, 0.1303, 0.2017, 0.2483, 0.1682, 0.2483, 0.1855, 0.1996, 0.1807, 0.1996, 0.173, 0.2022, 0.09906, 0.2165, 0.1087, 0.1855, 0.1465, 0.1791, 0.1422, 0.08283, 0.2184, 0.07622, 0.2024, 0.1231, 0.1882, 0.126, 0.1953, 0.2483, 0.1855, 0.245, 0.2024, 0.1981, 0.1882, 0.1996, 0.1807, 0.2165, 0.1087, 0.2287, 0.1209, 0.1909, 0.1519, 0.1855, 0.1465, 0.07622, 0.2024, 0.07284, 0.1855, 0.1216, 0.1807, 0.1231, 0.1882, 0.245, 0.2024, 0.2383, 0.2184, 0.1952, 0.1953, 0.1981, 0.1882, 0.2287, 0.1209, 0.2383, 0.1353, 0.1952, 0.1583, 0.1909, 0.1519, 0.07284, 0.1855, 0.07284, 0.1682, 0.1216, 0.173, 0.1216, 0.1807, 0.2383, 0.2184, 0.2287, 0.2328, 0.1909, 0.2017, 0.1952, 0.1953, 0.2383, 0.1353, 0.245, 0.1512, 0.1981, 0.1654, 0.1952, 0.1583, 0.07284, 0.1682, 0.07622, 0.1512, 0.1231, 0.1654, 0.1216, 0.173, 0.2287, 0.2328, 0.2165, 0.245, 0.1855, 0.2071, 0.1909, 0.2017, 0.07622, 0.1512, 0.08283, 0.1353, 0.126, 0.1583, 0.1231, 0.1654, 0.2165, 0.245, 0.2022, 0.2546, 0.1791, 0.2114, 0.1855, 0.2071, 0.08283, 0.1353, 0.09243, 0.1209, 0.1303, 0.1519, 0.126, 0.1583, 0.2022, 0.2546, 0.1862, 0.2612, 0.172, 0.2143, 0.1791, 0.2114, 0.5296, 0.1346, 0.5301, 0.1392, 0.5123, 0.1426, 0.5115, 0.1346, 0.6232, 0.2452, 0.6205, 0.2524, 0.5142, 0.2107, 0.5167, 0.2064, 0.6413, 0.1106, 0.6419, 0.1183, 0.5292, 0.13, 0.5284, 0.1254, 0.6205, 0.2524, 0.6176, 0.2595, 0.5114, 0.2151, 0.5142, 0.2107, 0.6419, 0.1183, 0.6423, 0.126, 0.5296, 0.1346, 0.5292, 0.13, 0.6176, 0.2595, 0.6146, 0.2666, 0.5083, 0.2195, 0.5114, 0.2151, 0.6414, 0.1641, 0.6406, 0.1717, 0.5297, 0.1621, 0.5301, 0.1576, 0.6423, 0.126, 0.6425, 0.1337, 0.5301, 0.1392, 0.5296, 0.1346, 0.6184, 0.02756, 0.6214, 0.03477, 0.5114, 0.07854, 0.5083, 0.07357, 0.6406, 0.1717, 0.6397, 0.1792, 0.5291, 0.1666, 0.5297, 0.1621, 0.6425, 0.1337, 0.6425, 0.1413, 0.5303, 0.1438, 0.5301, 0.1392, 0.6214, 0.03477, 0.6242, 0.04213, 0.5142, 0.08336, 0.5114, 0.07854, 0.6397, 0.1792, 0.6386, 0.1867, 0.5284, 0.1711, 0.5291, 0.1666, 0.6425, 0.1413, 0.6423, 0.1489, 0.5305, 0.1484, 0.5303, 0.1438, 0.6242, 0.04213, 0.6269, 0.04954, 0.5166, 0.08819, 0.5142, 0.08336, 0.6386, 0.1867, 0.6373, 0.1942, 0.5276, 0.1756, 0.5284, 0.1711, 0.6423, 0.1489, 0.6419, 0.1566, 0.5303, 0.153, 0.5305, 0.1484, 0.6269, 0.04954, 0.6294, 0.057, 0.5189, 0.09289, 0.5166, 0.08819, 0.6373, 0.1942, 0.6358, 0.2016, 0.5266, 0.18, 0.5276, 0.1756, 0.6419, 0.1566, 0.6414, 0.1641, 0.5301, 0.1576, 0.5303, 0.153, 0.6294, 0.057, 0.6317, 0.06452, 0.5208, 0.0976, 0.5189, 0.09289, 0.6358, 0.2016, 0.6342, 0.209, 0.5255, 0.1845, 0.5266, 0.18, 0.6317, 0.06452, 0.6338, 0.07208, 0.5225, 0.1023, 0.5208, 0.0976, 0.6342, 0.209, 0.6323, 0.2163, 0.5241, 0.1889, 0.5255, 0.1845, 0.6338, 0.07208, 0.6358, 0.0797, 0.524, 0.107, 0.5225, 0.1023, 0.6323, 0.2163, 0.6303, 0.2236, 0.5226, 0.1933, 0.5241, 0.1889, 0.6358, 0.0797, 0.6376, 0.08736, 0.5254, 0.1116, 0.524, 0.107, 0.6303, 0.2236, 0.6281, 0.2309, 0.5209, 0.1977, 0.5226, 0.1933, 0.6376, 0.08736, 0.6391, 0.09507, 0.5266, 0.1162, 0.5254, 0.1116, 0.6281, 0.2309, 0.6258, 0.2381, 0.5189, 0.202, 0.5209, 0.1977, 0.6391, 0.09507, 0.6405, 0.1028, 0.5276, 0.1208, 0.5266, 0.1162, 0.6258, 0.2381, 0.6232, 0.2452, 0.5167, 0.2064, 0.5189, 0.202, 0.4127, 0.2247, 0.3882, 0.2348, 0.3749, 0.1681, 0.5083, 0.07357, 0.5114, 0.07854, 0.4937, 0.08995, 0.5297, 0.1621, 0.5291, 0.1666, 0.5113, 0.1663, 0.5122, 0.1585, 0.5301, 0.1392, 0.5303, 0.1438, 0.5123, 0.1426, 0.5114, 0.07854, 0.5142, 0.08336, 0.4986, 0.09658, 0.4937, 0.08995, 0.5291, 0.1666, 0.5284, 0.1711, 0.5113, 0.1663, 0.5303, 0.1438, 0.5305, 0.1484, 0.5125, 0.1506, 0.5123, 0.1426, 0.5142, 0.08336, 0.5166, 0.08819, 0.4986, 0.09658, 0.5284, 0.1711, 0.5276, 0.1756, 0.51, 0.174, 0.5113, 0.1663, 0.5305, 0.1484, 0.5303, 0.153, 0.5125, 0.1506, 0.5166, 0.08819, 0.5189, 0.09289, 0.5026, 0.1037, 0.4986, 0.09658, 0.5276, 0.1756, 0.5266, 0.18, 0.51, 0.174, 0.5303, 0.153, 0.5301, 0.1576, 0.5122, 0.1585, 0.5125, 0.1506, 0.5189, 0.09289, 0.5208, 0.0976, 0.5026, 0.1037, 0.5266, 0.18, 0.5255, 0.1845, 0.5081, 0.1814, 0.51, 0.174, 0.5208, 0.0976, 0.5225, 0.1023, 0.5058, 0.1112, 0.5026, 0.1037, 0.5255, 0.1845, 0.5241, 0.1889, 0.5081, 0.1814, 0.5225, 0.1023, 0.524, 0.107, 0.5058, 0.1112, 0.5241, 0.1889, 0.5226, 0.1933, 0.5056, 0.1886, 0.5081, 0.1814, 0.524, 0.107, 0.5254, 0.1116, 0.5083, 0.1189, 0.5058, 0.1112, 0.5226, 0.1933, 0.5209, 0.1977, 0.5056, 0.1886, 0.5254, 0.1116, 0.5266, 0.1162, 0.5083, 0.1189, 0.5209, 0.1977, 0.5189, 0.202, 0.5024, 0.1954, 0.5056, 0.1886, 0.5266, 0.1162, 0.5276, 0.1208, 0.5102, 0.1267, 0.5083, 0.1189, 0.5189, 0.202, 0.5167, 0.2064, 0.5024, 0.1954, 0.5276, 0.1208, 0.5284, 0.1254, 0.5102, 0.1267, 0.5167, 0.2064, 0.5142, 0.2107, 0.4985, 0.2015, 0.5024, 0.1954, 0.5284, 0.1254, 0.5292, 0.13, 0.5115, 0.1346, 0.5102, 0.1267, 0.5142, 0.2107, 0.5114, 0.2151, 0.4985, 0.2015, 0.5292, 0.13, 0.5296, 0.1346, 0.5115, 0.1346, 0.5114, 0.2151, 0.5083, 0.2195, 0.4937, 0.2067, 0.4985, 0.2015, 0.5301, 0.1576, 0.5297, 0.1621, 0.5122, 0.1585, 0.7609, 0.3568, 0.8307, 0.4875, 0.7367, 0.3729, 0.7367, 0.3729, 0.8307, 0.4875, 0.7162, 0.3935, 0.7877, 0.6292, 0.8307, 0.4875, 0.8162, 0.6349, 0.8162, 0.6349, 0.8307, 0.4875, 0.8452, 0.6349, 0.8452, 0.6349, 0.8307, 0.4875, 0.8737, 0.6292, 0.8737, 0.6292, 0.8307, 0.4875, 0.9006, 0.6181, 0.9006, 0.6181, 0.8307, 0.4875, 0.9247, 0.602, 0.7609, 0.6181, 0.8307, 0.4875, 0.7877, 0.6292, 0.7162, 0.3935, 0.8307, 0.4875, 0.7001, 0.4176, 0.7001, 0.4176, 0.8307, 0.4875, 0.689, 0.4444, 0.689, 0.4444, 0.8307, 0.4875, 0.6833, 0.4729, 0.6833, 0.4729, 0.8307, 0.4875, 0.6833, 0.502, 0.6833, 0.502, 0.8307, 0.4875, 0.689, 0.5304, 0.689, 0.5304, 0.8307, 0.4875, 0.7001, 0.5573, 0.7001, 0.5573, 0.8307, 0.4875, 0.7162, 0.5814, 0.7162, 0.5814, 0.8307, 0.4875, 0.7367, 0.602, 0.7367, 0.602, 0.8307, 0.4875, 0.7609, 0.6181, 0.8452, 0.34, 0.8307, 0.4875, 0.8162, 0.34, 0.8162, 0.34, 0.8307, 0.4875, 0.7877, 0.3457, 0.7877, 0.3457, 0.8307, 0.4875, 0.7609, 0.3568, 0.8307, 0.4875, 0.8737, 0.3457, 0.9006, 0.3568, 0.9006, 0.3568, 0.9247, 0.3729, 0.8307, 0.4875, 0.9247, 0.3729, 0.9452, 0.3935, 0.8307, 0.4875, 0.9452, 0.3935, 0.9614, 0.4176, 0.8307, 0.4875, 0.9614, 0.4176, 0.9725, 0.4444, 0.8307, 0.4875, 0.9725, 0.4444, 0.9782, 0.4729, 0.8307, 0.4875, 0.9782, 0.4729, 0.9782, 0.502, 0.8307, 0.4875, 0.9782, 0.502, 0.9725, 0.5304, 0.8307, 0.4875, 0.9725, 0.5304, 0.9614, 0.5573, 0.8307, 0.4875, 0.9614, 0.5573, 0.9452, 0.5814, 0.8307, 0.4875, 0.9452, 0.5814, 0.9247, 0.602, 0.8307, 0.4875, 0.3082, 0.1814, 0.3082, 0.1548, 0.3749, 0.1681, 0.3882, 0.1013, 0.4127, 0.1115, 0.3749, 0.1681, 0.3882, 0.2348, 0.3616, 0.2348, 0.3749, 0.1681, 0.3183, 0.1303, 0.3371, 0.1115, 0.3749, 0.1681, 0.4127, 0.1115, 0.4315, 0.1303, 0.3749, 0.1681, 0.3616, 0.1013, 0.3882, 0.1013, 0.3749, 0.1681, 0.4417, 0.1548, 0.4417, 0.1814, 0.3749, 0.1681, 0.4315, 0.2059, 0.4127, 0.2247, 0.3749, 0.1681, 0.4315, 0.1303, 0.4417, 0.1548, 0.3749, 0.1681, 0.3082, 0.1548, 0.3183, 0.1303, 0.3749, 0.1681, 0.3371, 0.1115, 0.3616, 0.1013, 0.3749, 0.1681, 0.3616, 0.2348, 0.3371, 0.2247, 0.3749, 0.1681, 0.3371, 0.2247, 0.3183, 0.2059, 0.3749, 0.1681, 0.3183, 0.2059, 0.3082, 0.1814, 0.3749, 0.1681, 0.4417, 0.1814, 0.4315, 0.2059, 0.3749, 0.1681])
me_cylinder.update()

# ---- objects
ob_cylinder = bpy.data.objects.new('Cylinder', me_cylinder)

# ---- transforms, parenting, visibility, modifiers, constraints
ob_cylinder.location = (0.0, 0.0, 1.748)

# ---- collection membership
col_collection.objects.link(ob_cylinder)

# ---- scene / render settings (as saved in the file)
scene.frame_start = 1; scene.frame_end = 250; scene.frame_set(1)
scene.render.engine = 'BLENDER_EEVEE_NEXT'
scene.view_settings.view_transform = 'Filmic'
bpy.context.view_layer.update()

# ---- added for rendering (the .blend has no active camera and no usable light): camera, sun
cam_auto = bpy.data.cameras.new('AutoCamera')
cam_auto.lens = 50.0
cam_auto.sensor_width = 36.0
cam_auto.clip_end = 1000.0
ob_auto_camera = bpy.data.objects.new('AutoCamera', cam_auto)
scene.collection.objects.link(ob_auto_camera)
ob_auto_camera.location = (8.53354, -10.2402, 10.3584)
ob_auto_camera.rotation_euler = (1.09748, -7.21219e-08, 0.694738)
scene.camera = ob_auto_camera
light_auto_sun = bpy.data.lights.new('AutoSun', 'SUN')
light_auto_sun.energy = 3.0
light_auto_sun.angle = 0.0523599
ob_auto_sun = bpy.data.objects.new('AutoSun', light_auto_sun)
scene.collection.objects.link(ob_auto_sun)
ob_auto_sun.rotation_euler = (0.872665, 0.174533, 0.523599)
bpy.context.view_layer.update()
